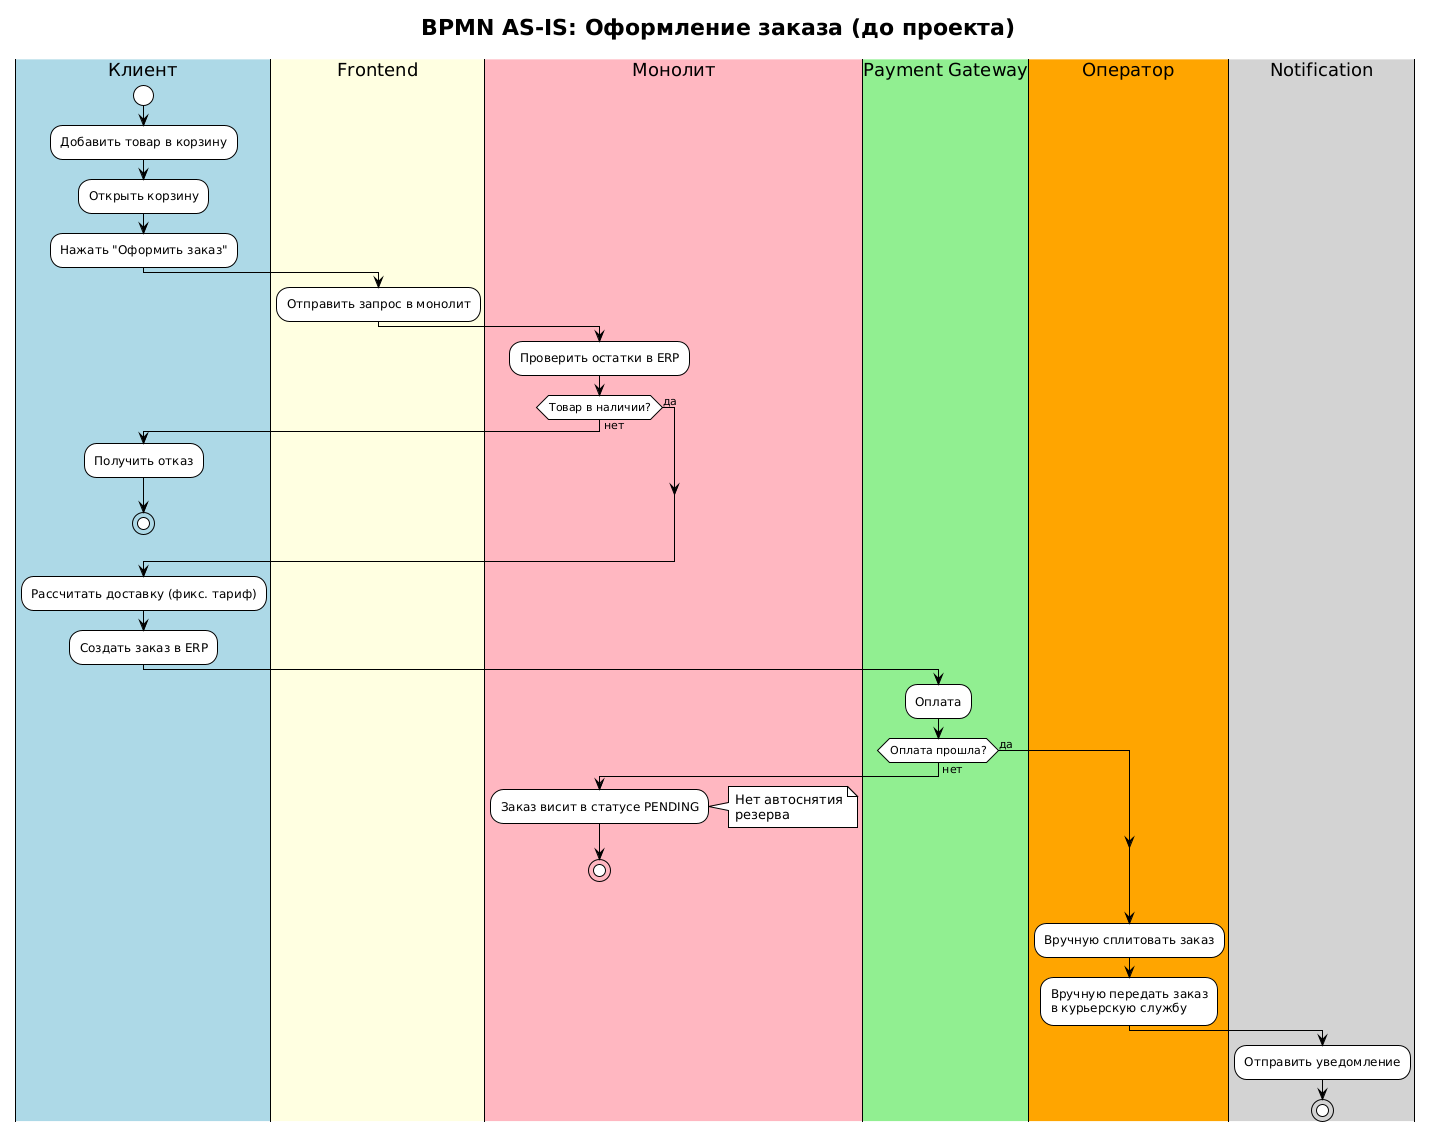

The diagram above was rendered by PlantUML. Its source (embedded in the PNG):
@startuml
!theme plain
title BPMN AS-IS: Оформление заказа (до проекта)

|#LightBlue|Клиент|
start
:Добавить товар в корзину;
:Открыть корзину;
:Нажать "Оформить заказ";

|#LightYellow|Frontend|
:Отправить запрос в монолит;

|#LightPink|Монолит|
:Проверить остатки в ERP;

if (Товар в наличии?) then (нет)
  |#LightBlue|Клиент|
  :Получить отказ;
  stop
else (да)
endif

:Рассчитать доставку (фикс. тариф);
:Создать заказ в ERP;

|#LightGreen|Payment Gateway|
:Оплата;

if (Оплата прошла?) then (нет)
  |#LightPink|Монолит|
  :Заказ висит в статусе PENDING;
  note right: Нет автоснятия\nрезерва
  stop
else (да)
endif

|#Orange|Оператор|
:Вручную сплитовать заказ;
:Вручную передать заказ\nв курьерскую службу;

|#LightGray|Notification|
:Отправить уведомление;
stop
@enduml